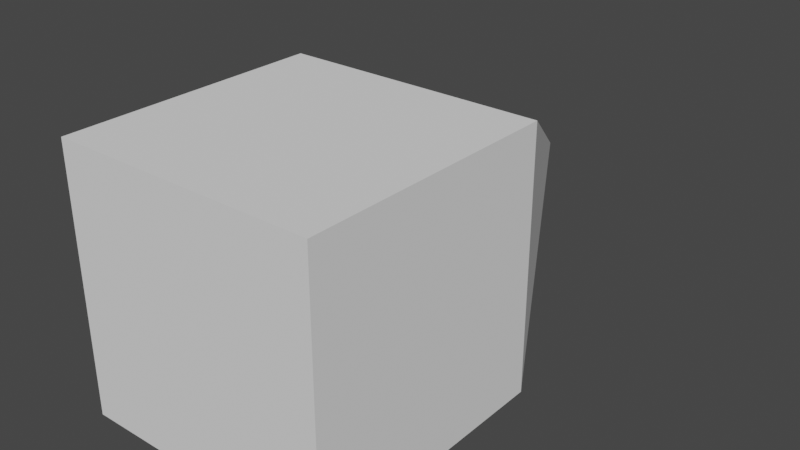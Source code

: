 # Source: down_drill.blend  (saved by Blender 3.4.6; exported with 4.5.12 LTS)
import bpy
from mathutils import Matrix  # noqa: F401  (used for matrix-valued properties, if any)

bpy.ops.wm.read_factory_settings(use_empty=True)
scene = bpy.context.scene
scene.name = 'Scene'

# ---- collections
col_collection = bpy.data.collections.new('Collection'); scene.collection.children.link(col_collection)

# ---- world
world_world = bpy.data.worlds.new('World'); scene.world = world_world
world_world.use_nodes = True; world_world.node_tree.nodes.clear()
_N = world_world.node_tree.nodes; _L = world_world.node_tree.links
n0 = _N.new('ShaderNodeOutputWorld'); n0.name = 'World Output'; n0.location = (300, 300)
n1 = _N.new('ShaderNodeBackground'); n1.name = 'Background'; n1.location = (10, 300)
n1.inputs[0].default_value = (0.05088, 0.05088, 0.05088, 1.0)
_L.new(n1.outputs[0], n0.inputs[0])
n0.is_active_output = True
world_world.color = (0.05088, 0.05088, 0.05088)
world_world.use_sun_shadow = False
world_world.sun_shadow_jitter_overblur = 0.0

# ---- meshes
me_cube_001 = bpy.data.meshes.new('Cube.001')
me_cube_001.from_pydata([(-0.25, 0.09157, -0.2503), (-0.25, -0.4084, -0.2503), (-0.25, 0.09157, 0.2497), (-0.25, -0.4084, 0.2497), (0.25, 0.09157, -0.2503), (0.25, -0.4084, -0.2503), (0.25, 0.09157, 0.2497), (0.25, -0.4084, 0.2497), (-1.654e-16, 0.5416, -0.0002943)], [], [(0, 1, 3, 2), (2, 3, 7, 6), (6, 7, 5, 4), (4, 5, 1, 0), (2, 6, 8), (7, 3, 1, 5), (0, 2, 8), (6, 4, 8), (4, 0, 8)])
_uv = me_cube_001.uv_layers.new(name='UVMap')
_uv.uv.foreach_set('vector', [0.2542, 0.7534, 0.2542, 0.9842, 0.01575, 0.9842, 0.01575, 0.7534, 0.2542, 0.2534, 0.2542, 0.4842, 0.01575, 0.4842, 0.01575, 0.2534, 0.5242, 0.2534, 0.5242, 0.4842, 0.2857, 0.4842, 0.2857, 0.2534, 0.7941, 0.2534, 0.7941, 0.4842, 0.5557, 0.4842, 0.5557, 0.2534, 0.2542, 0.2534, 0.01575, 0.2534, 0.135, 0.01575, 0.2857, 0.5158, 0.5242, 0.5158, 0.5242, 0.7542, 0.2857, 0.7542, 0.2542, 0.7534, 0.01575, 0.7534, 0.135, 0.5158, 0.5242, 0.2534, 0.2857, 0.2534, 0.4049, 0.01575, 0.7941, 0.2534, 0.5557, 0.2534, 0.6749, 0.01575])
me_cube_001.update()

# ---- objects
ob_cube = bpy.data.objects.new('Cube', me_cube_001)

# ---- transforms, parenting, visibility, modifiers, constraints
ob_cube.location = (0.0, 0.0, 0.0)

# ---- collection membership
col_collection.objects.link(ob_cube)

# ---- scene / render settings (as saved in the file)
scene.frame_start = 1; scene.frame_end = 250; scene.frame_set(1)
scene.render.engine = 'BLENDER_EEVEE_NEXT'
scene.cycles.sampling_pattern = 'TABULATED_SOBOL'
scene.cycles.use_light_tree = False
scene.view_settings.view_transform = 'Filmic'
bpy.context.view_layer.update()

# ---- added for rendering (the .blend has no active camera and no usable light): camera, sun
cam_auto = bpy.data.cameras.new('AutoCamera')
cam_auto.lens = 50.0
cam_auto.sensor_width = 36.0
cam_auto.clip_end = 1000.0
ob_auto_camera = bpy.data.objects.new('AutoCamera', cam_auto)
scene.collection.objects.link(ob_auto_camera)
ob_auto_camera.location = (1.09572, -1.24829, 0.87628)
ob_auto_camera.rotation_euler = (1.09748, -7.21219e-08, 0.694738)
scene.camera = ob_auto_camera
light_auto_sun = bpy.data.lights.new('AutoSun', 'SUN')
light_auto_sun.energy = 3.0
light_auto_sun.angle = 0.0523599
ob_auto_sun = bpy.data.objects.new('AutoSun', light_auto_sun)
scene.collection.objects.link(ob_auto_sun)
ob_auto_sun.rotation_euler = (0.872665, 0.174533, 0.523599)
bpy.context.view_layer.update()
